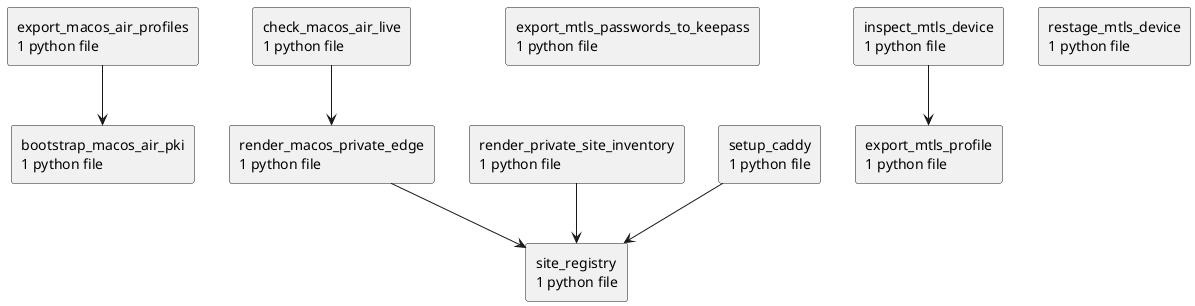

The diagram above was rendered by PlantUML. Its source (embedded in the PNG):
@startuml packages_checkout
set namespaceSeparator none
top to bottom direction
skinparam componentStyle rectangle
rectangle "bootstrap_macos_air_pki\n1 python file" as bootstrap_macos_air_pki
rectangle "check_macos_air_live\n1 python file" as check_macos_air_live
rectangle "export_macos_air_profiles\n1 python file" as export_macos_air_profiles
rectangle "export_mtls_passwords_to_keepass\n1 python file" as export_mtls_passwords_to_keepass
rectangle "export_mtls_profile\n1 python file" as export_mtls_profile
rectangle "inspect_mtls_device\n1 python file" as inspect_mtls_device
rectangle "render_macos_private_edge\n1 python file" as render_macos_private_edge
rectangle "render_private_site_inventory\n1 python file" as render_private_site_inventory
rectangle "restage_mtls_device\n1 python file" as restage_mtls_device
rectangle "setup_caddy\n1 python file" as setup_caddy
rectangle "site_registry\n1 python file" as site_registry
check_macos_air_live --> render_macos_private_edge
export_macos_air_profiles --> bootstrap_macos_air_pki
inspect_mtls_device --> export_mtls_profile
render_macos_private_edge --> site_registry
render_private_site_inventory --> site_registry
setup_caddy --> site_registry
@enduml